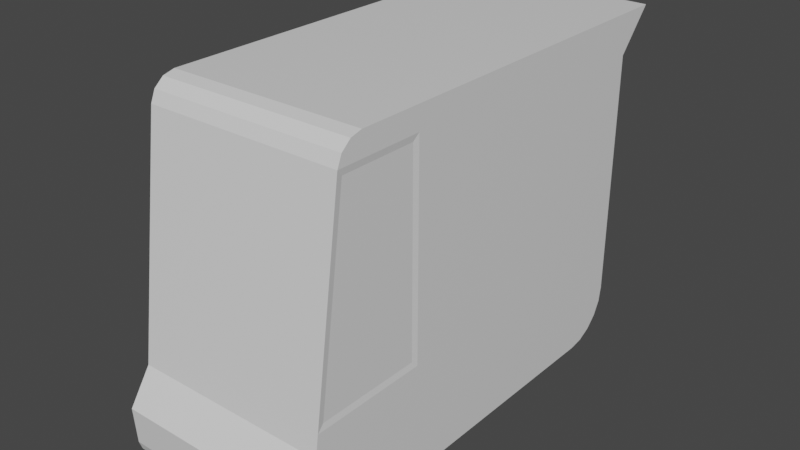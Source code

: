# Source: SMILE-van.blend  (saved by Blender 3.0.42; exported with 4.5.12 LTS)
import bpy
from mathutils import Matrix  # noqa: F401  (used for matrix-valued properties, if any)

bpy.ops.wm.read_factory_settings(use_empty=True)
scene = bpy.context.scene
scene.name = 'Scene'

# ---- collections
col_collection = bpy.data.collections.new('Collection'); scene.collection.children.link(col_collection)

# ---- materials (node trees are filled in below, after node groups)
mat_material = bpy.data.materials.new('Material')
mat_material.alpha_threshold = 0.0
mat_material.use_transparent_shadow = False
mat_material.line_color = (0.0, 0.0, 0.0, 1.0)

# ---- material node trees
mat_material.use_nodes = True; mat_material.node_tree.nodes.clear()
_N = mat_material.node_tree.nodes; _L = mat_material.node_tree.links
n0 = _N.new('ShaderNodeOutputMaterial'); n0.name = 'Material Output'; n0.location = (300, 300)
n1 = _N.new('ShaderNodeBsdfPrincipled'); n1.name = 'Principled BSDF'; n1.location = (10, 300)
n1.distribution = 'GGX'
n1.subsurface_method = 'RANDOM_WALK_SKIN'
n1.inputs[2].default_value = 0.4
n1.inputs[3].default_value = 1.45
n1.inputs[27].default_value = (0.0, 0.0, 0.0, 1.0)
n1.inputs[28].default_value = 1.0
_L.new(n1.outputs[0], n0.inputs[0])
n0.is_active_output = True

# ---- world
world_world = bpy.data.worlds.new('World'); scene.world = world_world
world_world.use_nodes = True; world_world.node_tree.nodes.clear()
_N = world_world.node_tree.nodes; _L = world_world.node_tree.links
n0 = _N.new('ShaderNodeOutputWorld'); n0.name = 'World Output'; n0.location = (300, 300)
n1 = _N.new('ShaderNodeBackground'); n1.name = 'Background'; n1.location = (10, 300)
n1.inputs[0].default_value = (0.05088, 0.05088, 0.05088, 1.0)
_L.new(n1.outputs[0], n0.inputs[0])
n0.is_active_output = True
world_world.color = (0.05088, 0.05088, 0.05088)
world_world.use_sun_shadow = False
world_world.sun_shadow_jitter_overblur = 0.0

# ---- meshes
me_cube = bpy.data.meshes.new('Cube')
me_cube.from_pydata([(0.5833, 1.699, 1.0), (0.0, 1.699, 1.0), (0.0, -1.0, -0.4785), (0.5833, -1.0, -0.4785), (0.0, -1.131, -0.6771), (0.5833, -1.131, -0.6771), (0.0, 1.49, 0.7596), (0.5833, 1.49, 0.7596), (0.5833, -0.657, 1.0), (0.5779, -0.7777, 0.8318), (0.5833, -0.7262, 0.9823), (0.5833, -0.7818, 0.934), (0.0, -0.8091, 0.868), (0.0, -0.657, 1.0), (0.0, -0.7818, 0.934), (0.0, -0.7262, 0.9823), (0.5833, -1.116, -0.8944), (0.5833, -1.003, -1.0), (0.5833, -1.098, -0.9472), (0.5833, -1.057, -0.9858), (0.0, -1.003, -1.0), (0.0, -1.116, -0.8944), (0.0, -1.057, -0.9858), (0.0, -1.098, -0.9472), (0.5833, 1.197, -1.0), (0.5833, 1.49, -0.7071), (0.5833, 1.288, -0.9857), (0.5833, 1.369, -0.9441), (0.5833, 1.434, -0.8793), (0.5833, 1.476, -0.7976), (0.0, 1.49, -0.7071), (0.0, 1.197, -1.0), (0.0, 1.476, -0.7976), (0.0, 1.434, -0.8793), (0.0, 1.369, -0.9441), (0.0, 1.288, -0.9857), (0.0, -1.0, -0.4785), (0.5833, -1.0, -0.4785), (0.5833, -0.8091, 0.868), (0.0, -0.8091, 0.868), (0.0, 1.49, -0.7071), (0.0, 1.49, 0.7596), (0.5833, 1.49, 0.7596), (0.5833, 1.49, -0.7071), (0.5833, -0.2844, 1.0), (0.5833, -0.2844, -1.0), (0.5779, -0.3205, -0.3139), (0.5779, -0.9402, -0.3139), (0.5779, -0.3205, 0.8318), (0.5833, -0.9818, -0.35), (0.5833, -0.8091, 0.868), (0.5833, -0.2844, 0.868), (0.5833, -0.2844, -0.35)], [], [(31, 24, 45, 17, 20), (12, 14, 15, 13, 1, 6, 30, 32, 33, 34, 35, 31, 20, 22, 23, 21, 4, 2), (36, 37, 38, 39), (16, 5, 4, 21), (4, 5, 3, 2), (7, 6, 1, 0), (8, 13, 15, 10), (10, 15, 14, 11), (11, 14, 12, 50), (0, 1, 13, 8, 44), (20, 17, 19, 22), (22, 19, 18, 23), (23, 18, 16, 21), (40, 41, 42, 43), (24, 31, 35, 26), (26, 35, 34, 27), (27, 34, 33, 28), (28, 33, 32, 29), (29, 32, 30, 25), (24, 26, 27, 28, 29, 25, 7, 0, 44, 51, 52, 45), (2, 3, 37, 36), (3, 49, 50, 38, 37), (50, 12, 39, 38), (12, 2, 36, 39), (30, 6, 41, 40), (6, 7, 42, 41), (7, 25, 43, 42), (25, 30, 40, 43), (45, 52, 49, 3, 5, 16, 18, 19, 17), (47, 46, 48, 9), (50, 51, 44, 8, 10, 11), (47, 9, 50, 49), (48, 46, 52, 51), (46, 47, 49, 52), (9, 48, 51, 50)])
_uv = me_cube.uv_layers.new(name='UVMap')
_uv.uv.foreach_set('vector', [0.25, 0.5282, 0.375, 0.5282, 0.375, 0.6707, 0.375, 0.7398, 0.25, 0.7398, 0.7242, 0.7586, 0.7363, 0.7516, 0.7433, 0.7411, 0.7433, 0.7299, 0.625, 0.375, 0.5884, 0.3872, 0.3063, 0.4812, 0.2896, 0.4893, 0.2759, 0.5009, 0.2666, 0.5144, 0.2625, 0.5285, 0.2641, 0.5423, 0.3699, 0.8597, 0.3749, 0.8668, 0.3825, 0.8704, 0.3908, 0.8697, 0.4234, 0.8589, 0.4607, 0.8464, 0.4321, 0.875, 0.4321, 0.75, 0.6078, 0.75, 0.6078, 0.875, 0.3856, 0.75, 0.4073, 0.75, 0.4073, 0.875, 0.3856, 0.875, 0.4073, 0.875, 0.4073, 0.75, 0.4321, 0.75, 0.4321, 0.875, 0.6006, 0.5, 0.6006, 0.375, 0.625, 0.375, 0.625, 0.5, 0.625, 0.7366, 0.75, 0.7366, 0.75, 0.7436, 0.625, 0.7436, 0.625, 0.75, 0.625, 0.875, 0.6167, 0.875, 0.6167, 0.75, 0.6167, 0.75, 0.6167, 0.875, 0.6078, 0.875, 0.6078, 0.75, 0.625, 0.5, 0.75, 0.5, 0.75, 0.7366, 0.625, 0.7366, 0.625, 0.6992, 0.25, 0.7398, 0.375, 0.7398, 0.375, 0.745, 0.25, 0.745, 0.25, 0.745, 0.375, 0.745, 0.375, 0.75, 0.25, 0.75, 0.3802, 0.875, 0.3802, 0.75, 0.3856, 0.75, 0.3856, 0.875, 0.4126, 0.375, 0.6006, 0.375, 0.6006, 0.5, 0.4126, 0.5, 0.375, 0.5282, 0.25, 0.5282, 0.25, 0.5195, 0.375, 0.5195, 0.375, 0.5195, 0.25, 0.5195, 0.25, 0.5116, 0.375, 0.5116, 0.375, 0.5116, 0.25, 0.5116, 0.25, 0.5, 0.375, 0.5, 0.3905, 0.5, 0.3905, 0.375, 0.401, 0.375, 0.401, 0.5, 0.401, 0.5, 0.401, 0.375, 0.4126, 0.375, 0.4126, 0.5, 0.375, 0.5282, 0.3768, 0.5196, 0.3821, 0.5119, 0.3904, 0.5057, 0.4009, 0.5015, 0.4126, 0.5, 0.6006, 0.5, 0.625, 0.5, 0.625, 0.6992, 0.6085, 0.6973, 0.4562, 0.68, 0.375, 0.6707, 0.4321, 0.875, 0.4321, 0.75, 0.4321, 0.75, 0.4321, 0.875, 0.4321, 0.75, 0.4489, 0.75, 0.6078, 0.75, 0.6078, 0.75, 0.4321, 0.75, 0.6078, 0.75, 0.6078, 0.875, 0.6078, 0.875, 0.6078, 0.75, 0.6078, 0.875, 0.4321, 0.875, 0.4321, 0.875, 0.6078, 0.875, 0.4126, 0.375, 0.6006, 0.375, 0.6006, 0.375, 0.4126, 0.375, 0.6006, 0.375, 0.6006, 0.5, 0.6006, 0.5, 0.6006, 0.375, 0.6006, 0.5, 0.4126, 0.5, 0.4126, 0.5, 0.6006, 0.5, 0.4126, 0.5, 0.4126, 0.375, 0.4126, 0.375, 0.4126, 0.5, 0.375, 0.6707, 0.4562, 0.68, 0.4489, 0.75, 0.4321, 0.75, 0.4073, 0.75, 0.3856, 0.75, 0.3804, 0.7487, 0.3766, 0.745, 0.375, 0.7398, 0.4539, 0.7463, 0.4604, 0.6841, 0.6039, 0.7004, 0.6032, 0.7463, 0.6078, 0.75, 0.6085, 0.6973, 0.625, 0.6992, 0.625, 0.7366, 0.6228, 0.7433, 0.6164, 0.7482, 0.4539, 0.7463, 0.6032, 0.7463, 0.6078, 0.75, 0.4489, 0.75, 0.6039, 0.7004, 0.4604, 0.6841, 0.4562, 0.68, 0.6085, 0.6973, 0.4604, 0.6841, 0.4539, 0.7463, 0.4489, 0.75, 0.4562, 0.68, 0.6032, 0.7463, 0.6039, 0.7004, 0.6085, 0.6973, 0.6078, 0.75])
me_cube.materials.append(mat_material)
me_cube.use_remesh_preserve_volume = False
me_cube.use_remesh_preserve_attributes = False
me_cube.use_mirror_vertex_groups = False
me_cube.update()

# ---- objects
ob_vanbody = bpy.data.objects.new('vanbody', me_cube)

# ---- transforms, parenting, visibility, modifiers, constraints
ob_vanbody.location = (0.0, 0.0, 0.0)
ob_vanbody.lock_rotations_4d = False
ob_vanbody.empty_display_type = 'ARROWS'
ob_vanbody.lineart.crease_threshold = 0.0
_m = ob_vanbody.modifiers.new('Mirror', 'MIRROR')
_m.use_clip = True

# ---- collection membership
col_collection.objects.link(ob_vanbody)

# ---- scene / render settings (as saved in the file)
scene.frame_start = 1; scene.frame_end = 250; scene.frame_set(1)
scene.render.engine = 'BLENDER_EEVEE_NEXT'
scene.cycles.sampling_pattern = 'TABULATED_SOBOL'
scene.cycles.use_light_tree = False
scene.view_settings.view_transform = 'Filmic'
bpy.context.view_layer.update()

# ---- added for rendering (the .blend has no active camera and no usable light): camera, sun
cam_auto = bpy.data.cameras.new('AutoCamera')
cam_auto.lens = 50.0
cam_auto.sensor_width = 36.0
cam_auto.clip_end = 1000.0
ob_auto_camera = bpy.data.objects.new('AutoCamera', cam_auto)
scene.collection.objects.link(ob_auto_camera)
ob_auto_camera.location = (3.38327, -3.77605, 2.70661)
ob_auto_camera.rotation_euler = (1.09748, -7.21219e-08, 0.694738)
scene.camera = ob_auto_camera
light_auto_sun = bpy.data.lights.new('AutoSun', 'SUN')
light_auto_sun.energy = 3.0
light_auto_sun.angle = 0.0523599
ob_auto_sun = bpy.data.objects.new('AutoSun', light_auto_sun)
scene.collection.objects.link(ob_auto_sun)
ob_auto_sun.rotation_euler = (0.872665, 0.174533, 0.523599)
bpy.context.view_layer.update()
